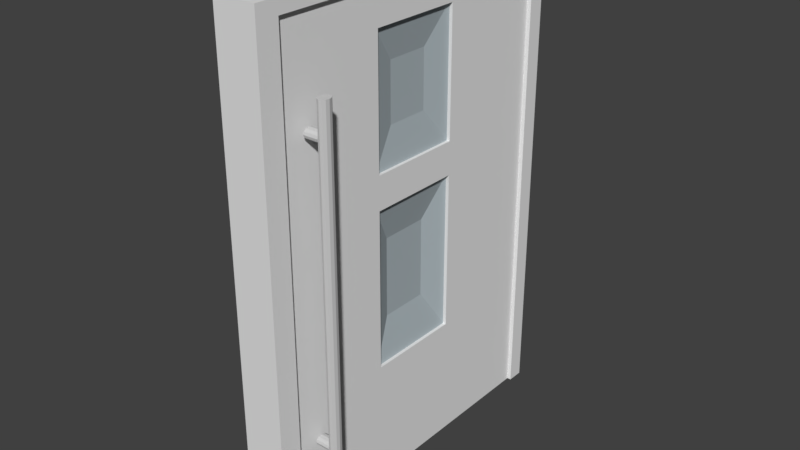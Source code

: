 # Source: door.blend  (saved by Blender 2.79.0; exported with 4.5.12 LTS)
import bpy
from mathutils import Matrix  # noqa: F401  (used for matrix-valued properties, if any)

bpy.ops.wm.read_factory_settings(use_empty=True)
scene = bpy.context.scene
scene.name = 'Scene'

# ---- collections
col_collection_1 = bpy.data.collections.new('Collection 1'); scene.collection.children.link(col_collection_1)

# ---- materials (node trees are filled in below, after node groups)
mat_door = bpy.data.materials.new('door')
mat_door.alpha_threshold = 0.0
mat_door.use_transparent_shadow = False
mat_door.specular_color = (0.4305, 0.4475, 0.5926)
mat_door.roughness = 0.5
mat_door.specular_intensity = 0.1562
mat_glas = bpy.data.materials.new('glas')
mat_glas.alpha_threshold = 0.0
mat_glas.use_transparent_shadow = False
mat_glas.diffuse_color = (0.4085, 0.4687, 0.4969, 1.0)
mat_glas.roughness = 0.5
mat_griff = bpy.data.materials.new('griff')
mat_griff.alpha_threshold = 0.0
mat_griff.use_transparent_shadow = False
mat_griff.diffuse_color = (0.5815, 0.5815, 0.5815, 1.0)
mat_griff.specular_color = (0.5173, 0.5173, 0.5173)
mat_griff.roughness = 0.5
mat_griff.specular_intensity = 0.8438

# ---- material node trees

# ---- world
world_world = bpy.data.worlds.new('World'); scene.world = world_world
world_world.color = (0.05088, 0.05088, 0.05088)
world_world.use_sun_shadow = False
world_world.sun_shadow_jitter_overblur = 0.0
world_world.cycles.sampling_method = 'MANUAL'

# ---- meshes
me_cube_004 = bpy.data.meshes.new('Cube.004')
me_cube_004.from_pydata([(-0.01533, -0.3266, -4.753e-06), (-0.01533, -0.3266, 0.4566), (-0.01533, 0.006435, -4.753e-06), (-0.01533, 0.006435, 0.4566), (0.01502, -0.3266, -4.753e-06), (0.01502, -0.3266, 0.4566), (0.01502, 0.006435, -4.753e-06), (0.01502, 0.006435, 0.4566), (-0.01533, -0.1148, -4.753e-06), (-0.01533, -0.204, -4.753e-06), (-0.01533, -0.204, 0.4566), (-0.01533, -0.1148, 0.4566), (0.01502, -0.204, -4.753e-06), (0.01502, -0.1148, -4.753e-06), (0.01502, -0.1148, 0.4566), (0.01502, -0.204, 0.4566), (-0.01533, -0.3266, 0.1155), (-0.01533, -0.3266, 0.2627), (-0.01533, -0.3266, 0.2935), (-0.01533, -0.3266, 0.4109), (-0.01533, 0.006435, 0.4109), (-0.01533, 0.006435, 0.2935), (-0.01533, 0.006435, 0.2627), (-0.01533, 0.006435, 0.1155), (0.01502, 0.006435, 0.4109), (0.01502, 0.006435, 0.2935), (0.01502, 0.006435, 0.2627), (0.01502, 0.006435, 0.1155), (0.01502, -0.3266, 0.4109), (0.01502, -0.3266, 0.2935), (0.01502, -0.3266, 0.2627), (0.01502, -0.3266, 0.1155), (0.01502, -0.1148, 0.4109), (0.01502, -0.1148, 0.2935), (0.01502, -0.1148, 0.2627), (0.01502, -0.1148, 0.1155), (0.01502, -0.204, 0.4109), (0.01502, -0.204, 0.2935), (0.01502, -0.204, 0.2627), (0.01502, -0.204, 0.1155), (-0.01533, -0.204, 0.4109), (-0.01533, -0.204, 0.2935), (-0.01533, -0.204, 0.2627), (-0.01533, -0.204, 0.1155), (-0.01533, -0.1148, 0.4109), (-0.01533, -0.1148, 0.2935), (-0.01533, -0.1148, 0.2627), (-0.01533, -0.1148, 0.1155), (-0.01241, -0.2047, 0.2932), (-0.01241, -0.2047, 0.4118), (-0.01241, -0.1143, 0.2932), (-0.01241, -0.1143, 0.4118), (0.01209, -0.2047, 0.2932), (0.01209, -0.2047, 0.4118), (0.01209, -0.1143, 0.2932), (0.01209, -0.1143, 0.4118), (-0.01241, -0.2047, 0.1152), (-0.01241, -0.2047, 0.2629), (-0.01241, -0.1143, 0.1152), (-0.01241, -0.1143, 0.2629), (0.01209, -0.2047, 0.1152), (0.01209, -0.2047, 0.2629), (0.01209, -0.1143, 0.1152), (0.01209, -0.1143, 0.2629), (-0.01533, -0.009168, 0.4566), (0.01502, -0.009168, -4.753e-06), (-0.01533, -0.009168, -4.753e-06), (0.01502, -0.009168, 0.4566), (0.01502, -0.009168, 0.1155), (0.01502, -0.009168, 0.2627), (0.01502, -0.009168, 0.2935), (0.01502, -0.009168, 0.4109), (-0.01533, -0.009168, 0.1155), (-0.01533, -0.009168, 0.2627), (-0.01533, -0.009168, 0.2935), (-0.01533, -0.009168, 0.4109), (-0.01533, -0.3266, 0.4441), (-0.01533, 0.006435, 0.4441), (0.01502, 0.006435, 0.4441), (0.01502, -0.3266, 0.4441), (0.01502, -0.1148, 0.4441), (0.01502, -0.204, 0.4441), (-0.01533, -0.204, 0.4441), (-0.01533, -0.1148, 0.4441), (0.01502, -0.009168, 0.4441), (-0.01533, -0.009168, 0.4441), (-0.01533, -0.3062, -4.753e-06), (0.01502, -0.3062, 0.4566), (-0.01533, -0.3062, 0.4566), (0.01502, -0.3062, -4.753e-06), (-0.01533, -0.3062, 0.1155), (-0.01533, -0.3062, 0.2627), (-0.01533, -0.3062, 0.2935), (-0.01533, -0.3062, 0.4109), (0.01502, -0.3062, 0.1155), (0.01502, -0.3062, 0.2627), (0.01502, -0.3062, 0.2935), (0.01502, -0.3062, 0.4109), (-0.01533, -0.3062, 0.4441), (0.01502, -0.3062, 0.4441), (-0.0205, -0.3062, -4.753e-06), (-0.0205, -0.3266, -4.753e-06), (-0.0205, -0.3266, 0.4441), (-0.0205, -0.3266, 0.4566), (-0.0205, -0.009168, 0.4566), (-0.0205, 0.006435, 0.4566), (-0.0205, 0.006435, 0.1155), (-0.0205, 0.006435, -4.753e-06), (-0.0205, -0.3062, 0.4566), (-0.0205, -0.204, 0.4566), (-0.0205, -0.1148, 0.4566), (-0.0205, -0.3266, 0.1155), (-0.0205, -0.3266, 0.2627), (-0.0205, -0.3266, 0.2935), (-0.0205, -0.3266, 0.4109), (-0.0205, 0.006435, 0.4441), (-0.0205, 0.006435, 0.4109), (-0.0205, 0.006435, 0.2935), (-0.0205, 0.006435, 0.2627), (-0.0205, -0.009168, 0.1155), (-0.0205, -0.009168, 0.2627), (-0.0205, -0.009168, 0.2935), (-0.0205, -0.009168, 0.4109), (-0.0205, -0.009168, -4.753e-06), (-0.0205, -0.009168, 0.4441), (-0.0205, -0.204, 0.4441), (-0.0205, -0.1148, 0.4441), (-0.0205, -0.3062, 0.4441), (-0.0205, -0.3062, 0.1155), (-0.0205, -0.3062, 0.2627), (-0.0205, -0.3062, 0.2935), (-0.0205, -0.3062, 0.4109), (0.01879, 0.006435, 0.1155), (0.01879, 0.006435, -4.753e-06), (0.01879, -0.009168, -4.753e-06), (0.01879, -0.3062, 0.4566), (0.01879, -0.3266, 0.4566), (0.01879, -0.3266, 0.1155), (0.01879, -0.3266, -4.753e-06), (0.01879, -0.009168, 0.4566), (0.01879, -0.1148, 0.4566), (0.01879, -0.204, 0.4566), (0.01879, 0.006435, 0.4441), (0.01879, 0.006435, 0.4109), (0.01879, 0.006435, 0.2935), (0.01879, 0.006435, 0.2627), (0.01879, -0.3266, 0.4441), (0.01879, -0.3266, 0.4109), (0.01879, -0.3266, 0.2935), (0.01879, -0.3266, 0.2627), (0.01879, -0.3062, 0.1155), (0.01879, -0.3062, 0.2627), (0.01879, -0.3062, 0.2935), (0.01879, -0.3062, 0.4109), (0.01879, 0.006435, 0.4566), (0.01879, -0.009168, 0.1155), (0.01879, -0.009168, 0.2627), (0.01879, -0.009168, 0.2935), (0.01879, -0.009168, 0.4109), (0.01879, -0.009168, 0.4441), (0.01879, -0.1148, 0.4441), (0.01879, -0.204, 0.4441), (0.01879, -0.3062, 0.4441), (0.01879, -0.3062, -4.753e-06), (0.006243, -0.1392, 0.3791), (0.006243, -0.1392, 0.3259), (0.006243, -0.1798, 0.3259), (0.006243, -0.1798, 0.3791), (0.003257, -0.1369, 0.226), (0.003257, -0.1369, 0.1521), (0.003257, -0.1821, 0.1521), (0.003257, -0.1821, 0.226), (-0.00734, -0.1391, 0.3257), (-0.00734, -0.1799, 0.3257), (-0.00734, -0.1799, 0.3793), (-0.00734, -0.1391, 0.3793), (-0.002836, -0.1369, 0.1522), (-0.002836, -0.1821, 0.1522), (-0.002836, -0.1821, 0.2259), (-0.002836, -0.1369, 0.2259), (0.03234, -0.2765, 0.08968), (0.01896, -0.2765, 0.08968), (0.01896, -0.2765, 0.3555), (0.03234, -0.2765, 0.3555), (0.01896, -0.2773, 0.3532), (0.03234, -0.2773, 0.3532), (0.01896, -0.2795, 0.3516), (0.03234, -0.2795, 0.3516), (0.01896, -0.2825, 0.351), (0.03234, -0.2825, 0.351), (0.01896, -0.2856, 0.3516), (0.03234, -0.2856, 0.3516), (0.01896, -0.2878, 0.3532), (0.03234, -0.2878, 0.3532), (0.01896, -0.2886, 0.3555), (0.03234, -0.2886, 0.3555), (0.01896, -0.2878, 0.3578), (0.03234, -0.2878, 0.3578), (0.01896, -0.2856, 0.3595), (0.03234, -0.2856, 0.3595), (0.01896, -0.2825, 0.3601), (0.03234, -0.2825, 0.3601), (0.01896, -0.2795, 0.3595), (0.03234, -0.2795, 0.3595), (0.01896, -0.2773, 0.3578), (0.03234, -0.2773, 0.3578), (0.01896, -0.2773, 0.08739), (0.03234, -0.2773, 0.08739), (0.01896, -0.2795, 0.08571), (0.03234, -0.2795, 0.08571), (0.01896, -0.2825, 0.08509), (0.03234, -0.2825, 0.08509), (0.01896, -0.2856, 0.08571), (0.03234, -0.2856, 0.08571), (0.01896, -0.2878, 0.08739), (0.03234, -0.2878, 0.08739), (0.01896, -0.2886, 0.08968), (0.03234, -0.2886, 0.08968), (0.01896, -0.2878, 0.09198), (0.03234, -0.2878, 0.09198), (0.01896, -0.2856, 0.09366), (0.03234, -0.2856, 0.09366), (0.01896, -0.2825, 0.09428), (0.03234, -0.2825, 0.09428), (0.01896, -0.2795, 0.09366), (0.03234, -0.2795, 0.09366), (0.01896, -0.2773, 0.09198), (0.03234, -0.2773, 0.09198), (0.03461, -0.2765, 0.07322), (0.03461, -0.2765, 0.3852), (0.0322, -0.2773, 0.3852), (0.0322, -0.2773, 0.07322), (0.03043, -0.2795, 0.3852), (0.03043, -0.2795, 0.07322), (0.02978, -0.2825, 0.3852), (0.02978, -0.2825, 0.07322), (0.03043, -0.2856, 0.3852), (0.03043, -0.2856, 0.07322), (0.0322, -0.2878, 0.3852), (0.0322, -0.2878, 0.07322), (0.03461, -0.2886, 0.3852), (0.03461, -0.2886, 0.07322), (0.03703, -0.2878, 0.3852), (0.03703, -0.2878, 0.07322), (0.0388, -0.2856, 0.3852), (0.0388, -0.2856, 0.07322), (0.03945, -0.2825, 0.3852), (0.03945, -0.2825, 0.07322), (0.0388, -0.2795, 0.3852), (0.0388, -0.2795, 0.07322), (0.03703, -0.2773, 0.3852), (0.03703, -0.2773, 0.07322), (-0.03385, -0.2886, 0.08984), (-0.02048, -0.2886, 0.08984), (-0.02048, -0.2886, 0.3554), (-0.03385, -0.2886, 0.3554), (-0.02048, -0.2878, 0.3531), (-0.03385, -0.2878, 0.3531), (-0.02048, -0.2856, 0.3514), (-0.03385, -0.2856, 0.3514), (-0.02048, -0.2825, 0.3508), (-0.03385, -0.2825, 0.3508), (-0.02048, -0.2795, 0.3514), (-0.03385, -0.2795, 0.3514), (-0.02048, -0.2773, 0.3531), (-0.03385, -0.2773, 0.3531), (-0.02048, -0.2765, 0.3554), (-0.03385, -0.2765, 0.3554), (-0.02048, -0.2773, 0.3577), (-0.03385, -0.2773, 0.3577), (-0.02048, -0.2795, 0.3594), (-0.03385, -0.2795, 0.3594), (-0.02048, -0.2825, 0.36), (-0.03385, -0.2825, 0.36), (-0.02048, -0.2856, 0.3594), (-0.03385, -0.2856, 0.3594), (-0.02048, -0.2878, 0.3577), (-0.03385, -0.2878, 0.3577), (-0.02048, -0.2878, 0.08755), (-0.03385, -0.2878, 0.08755), (-0.02048, -0.2856, 0.08587), (-0.03385, -0.2856, 0.08587), (-0.02048, -0.2825, 0.08526), (-0.03385, -0.2825, 0.08526), (-0.02048, -0.2795, 0.08587), (-0.03385, -0.2795, 0.08587), (-0.02048, -0.2773, 0.08755), (-0.03385, -0.2773, 0.08755), (-0.02048, -0.2765, 0.08984), (-0.03385, -0.2765, 0.08984), (-0.02048, -0.2773, 0.09214), (-0.03385, -0.2773, 0.09214), (-0.02048, -0.2795, 0.09382), (-0.03385, -0.2795, 0.09382), (-0.02048, -0.2825, 0.09443), (-0.03385, -0.2825, 0.09443), (-0.02048, -0.2856, 0.09382), (-0.03385, -0.2856, 0.09382), (-0.02048, -0.2878, 0.09214), (-0.03385, -0.2878, 0.09214), (-0.03612, -0.2886, 0.07339), (-0.03612, -0.2886, 0.385), (-0.0337, -0.2878, 0.385), (-0.0337, -0.2878, 0.07339), (-0.03194, -0.2856, 0.385), (-0.03194, -0.2856, 0.07339), (-0.03129, -0.2825, 0.385), (-0.03129, -0.2825, 0.07339), (-0.03194, -0.2795, 0.385), (-0.03194, -0.2795, 0.07339), (-0.0337, -0.2773, 0.385), (-0.0337, -0.2773, 0.07339), (-0.03612, -0.2765, 0.385), (-0.03612, -0.2765, 0.07339), (-0.03853, -0.2773, 0.385), (-0.03853, -0.2773, 0.07339), (-0.0403, -0.2795, 0.385), (-0.0403, -0.2795, 0.07339), (-0.04094, -0.2825, 0.385), (-0.04094, -0.2825, 0.07339), (-0.0403, -0.2856, 0.385), (-0.0403, -0.2856, 0.07339), (-0.03853, -0.2878, 0.385), (-0.03853, -0.2878, 0.07339)], [], [(98, 93, 131, 127), (77, 3, 7, 78), (15, 87, 135, 141), (79, 5, 1, 76), (86, 89, 4, 0), (87, 88, 1, 5), (67, 64, 11, 14), (14, 11, 10, 15), (66, 65, 13, 8), (8, 13, 12, 9), (87, 5, 136, 135), (69, 68, 155, 156), (22, 23, 106, 118), (21, 22, 118, 117), (9, 43, 47, 8), (45, 41, 37, 33), (42, 41, 45, 46), (33, 32, 44, 45), (86, 90, 43, 9), (90, 91, 42, 43), (91, 92, 41, 42), (92, 93, 40, 41), (13, 35, 39, 12), (34, 33, 37, 38), (37, 41, 40, 36), (65, 68, 35, 13), (68, 69, 34, 35), (69, 70, 33, 34), (70, 71, 32, 33), (4, 31, 16, 0), (31, 30, 17, 16), (30, 29, 18, 17), (29, 28, 19, 18), (97, 99, 162, 153), (65, 6, 133, 134), (70, 69, 156, 157), (99, 81, 161, 162), (2, 23, 27, 6), (23, 22, 26, 27), (22, 21, 25, 26), (21, 20, 24, 25), (20, 21, 117, 116), (2, 66, 123, 107), (77, 20, 116, 115), (66, 72, 119, 123), (32, 36, 40, 44), (35, 34, 46, 47), (39, 43, 42, 38), (34, 38, 42, 46), (47, 43, 39, 35), (49, 51, 175, 174), (50, 51, 55, 54), (55, 53, 167, 164), (52, 53, 49, 48), (50, 54, 52, 48), (55, 51, 49, 53), (59, 58, 176, 179), (58, 59, 63, 62), (61, 60, 170, 171), (60, 61, 57, 56), (58, 62, 60, 56), (63, 59, 57, 61), (45, 44, 75, 74), (46, 45, 74, 73), (47, 46, 73, 72), (8, 47, 72, 66), (7, 67, 139, 154), (6, 27, 132, 133), (71, 70, 157, 158), (14, 15, 141, 140), (67, 14, 140, 139), (2, 6, 65, 66), (7, 3, 64, 67), (18, 19, 114, 113), (44, 83, 85, 75), (5, 79, 146, 136), (40, 82, 83, 44), (93, 98, 82, 40), (32, 80, 81, 36), (71, 84, 80, 32), (28, 79, 76, 19), (30, 31, 137, 149), (20, 77, 78, 24), (72, 73, 120, 119), (36, 81, 99, 97), (11, 64, 104, 110), (37, 36, 97, 96), (38, 37, 96, 95), (39, 38, 95, 94), (12, 39, 94, 89), (90, 86, 100, 128), (17, 18, 113, 112), (23, 2, 107, 106), (73, 74, 121, 120), (91, 90, 128, 129), (15, 10, 88, 87), (9, 12, 89, 86), (78, 7, 154, 142), (124, 104, 105, 115), (127, 108, 109, 125), (125, 109, 110, 126), (123, 119, 106, 107), (119, 120, 118, 106), (120, 121, 117, 118), (121, 122, 116, 117), (126, 110, 104, 124), (122, 124, 115, 116), (114, 102, 127, 131), (113, 114, 131, 130), (112, 113, 130, 129), (111, 112, 129, 128), (101, 111, 128, 100), (102, 103, 108, 127), (1, 88, 108, 103), (85, 83, 126, 124), (83, 82, 125, 126), (75, 85, 124, 122), (86, 0, 101, 100), (82, 98, 127, 125), (93, 92, 130, 131), (19, 76, 102, 114), (88, 10, 109, 108), (76, 1, 103, 102), (0, 16, 111, 101), (92, 91, 129, 130), (3, 77, 115, 105), (10, 11, 110, 109), (74, 75, 122, 121), (64, 3, 105, 104), (16, 17, 112, 111), (162, 135, 136, 146), (159, 139, 140, 160), (160, 140, 141, 161), (163, 150, 137, 138), (150, 151, 149, 137), (151, 152, 148, 149), (152, 153, 147, 148), (144, 143, 158, 157), (145, 144, 157, 156), (132, 145, 156, 155), (133, 132, 155, 134), (142, 154, 139, 159), (143, 142, 159, 158), (153, 162, 146, 147), (161, 141, 135, 162), (68, 65, 134, 155), (31, 4, 138, 137), (24, 78, 142, 143), (96, 97, 153, 152), (84, 71, 158, 159), (4, 89, 163, 138), (25, 24, 143, 144), (95, 96, 152, 151), (26, 25, 144, 145), (94, 95, 151, 150), (27, 26, 145, 132), (89, 94, 150, 163), (79, 28, 147, 146), (28, 29, 148, 147), (81, 80, 160, 161), (29, 30, 149, 148), (80, 84, 159, 160), (165, 164, 167, 166), (54, 55, 164, 165), (53, 52, 166, 167), (52, 54, 165, 166), (169, 168, 171, 170), (60, 62, 169, 170), (63, 61, 171, 168), (62, 63, 168, 169), (173, 174, 175, 172), (50, 48, 173, 172), (51, 50, 172, 175), (48, 49, 174, 173), (177, 178, 179, 176), (56, 57, 178, 177), (57, 59, 179, 178), (58, 56, 177, 176), (234, 235, 237, 236), (207, 180, 227, 225, 223, 221, 219, 217, 215, 213, 211, 209), (182, 183, 185, 184), (229, 230, 232, 234, 236, 238, 240, 242, 244, 246, 248, 250), (222, 223, 225, 224), (184, 185, 187, 186), (238, 239, 241, 240), (220, 221, 223, 222), (186, 187, 189, 188), (240, 241, 243, 242), (218, 219, 221, 220), (188, 189, 191, 190), (242, 243, 245, 244), (216, 217, 219, 218), (190, 191, 193, 192), (244, 245, 247, 246), (214, 215, 217, 216), (192, 193, 195, 194), (246, 247, 249, 248), (212, 213, 215, 214), (194, 195, 197, 196), (231, 228, 251, 249, 247, 245, 243, 241, 239, 237, 235, 233), (210, 211, 213, 212), (196, 197, 199, 198), (181, 206, 208, 210, 212, 214, 216, 218, 220, 222, 224, 226), (208, 209, 211, 210), (198, 199, 201, 200), (226, 227, 180, 181), (206, 207, 209, 208), (200, 201, 203, 202), (185, 183, 205, 203, 201, 199, 197, 195, 193, 191, 189, 187), (181, 180, 207, 206), (202, 203, 205, 204), (236, 237, 239, 238), (224, 225, 227, 226), (204, 205, 183, 182), (182, 184, 186, 188, 190, 192, 194, 196, 198, 200, 202, 204), (232, 233, 235, 234), (250, 251, 228, 229), (230, 231, 233, 232), (229, 228, 231, 230), (248, 249, 251, 250), (306, 307, 309, 308), (279, 252, 299, 297, 295, 293, 291, 289, 287, 285, 283, 281), (254, 255, 257, 256), (301, 302, 304, 306, 308, 310, 312, 314, 316, 318, 320, 322), (294, 295, 297, 296), (256, 257, 259, 258), (310, 311, 313, 312), (292, 293, 295, 294), (258, 259, 261, 260), (312, 313, 315, 314), (290, 291, 293, 292), (260, 261, 263, 262), (314, 315, 317, 316), (288, 289, 291, 290), (262, 263, 265, 264), (316, 317, 319, 318), (286, 287, 289, 288), (264, 265, 267, 266), (318, 319, 321, 320), (284, 285, 287, 286), (266, 267, 269, 268), (303, 300, 323, 321, 319, 317, 315, 313, 311, 309, 307, 305), (282, 283, 285, 284), (268, 269, 271, 270), (253, 278, 280, 282, 284, 286, 288, 290, 292, 294, 296, 298), (280, 281, 283, 282), (270, 271, 273, 272), (298, 299, 252, 253), (278, 279, 281, 280), (272, 273, 275, 274), (257, 255, 277, 275, 273, 271, 269, 267, 265, 263, 261, 259), (253, 252, 279, 278), (274, 275, 277, 276), (308, 309, 311, 310), (296, 297, 299, 298), (276, 277, 255, 254), (254, 256, 258, 260, 262, 264, 266, 268, 270, 272, 274, 276), (304, 305, 307, 306), (322, 323, 300, 301), (302, 303, 305, 304), (301, 300, 303, 302), (320, 321, 323, 322)])
me_cube_004.polygons.foreach_set('material_index', [0, 0, 0, 0, 0, 0, 0, 0, 0, 0, 0, 0, 0, 0, 0, 0, 0, 0, 0, 0, 0, 0, 0, 0, 0, 0, 0, 0, 0, 0, 0, 0, 0, 0, 0, 0, 0, 0, 0, 0, 0, 0, 0, 0, 0, 0, 0, 0, 0, 0, 1, 1, 1, 1, 1, 1, 1, 1, 1, 1, 1, 1, 0, 0, 0, 0, 0, 0, 0, 0, 0, 0, 0, 0, 0, 0, 0, 0, 0, 0, 0, 0, 0, 0, 0, 0, 0, 0, 0, 0, 0, 0, 0, 0, 0, 0, 0, 0, 0, 0, 0, 0, 0, 0, 0, 0, 0, 0, 0, 0, 0, 0, 0, 0, 0, 0, 0, 0, 0, 0, 0, 0, 0, 0, 0, 0, 0, 0, 0, 0, 0, 0, 0, 0, 0, 0, 0, 0, 0, 0, 0, 0, 0, 0, 0, 0, 0, 0, 0, 0, 0, 0, 0, 0, 0, 0, 0, 0, 0, 0, 0, 0, 1, 1, 1, 1, 1, 1, 1, 1, 1, 1, 1, 1, 1, 1, 1, 1, 2, 2, 2, 2, 2, 2, 2, 2, 2, 2, 2, 2, 2, 2, 2, 2, 2, 2, 2, 2, 2, 2, 2, 2, 2, 2, 2, 2, 2, 2, 2, 2, 2, 2, 2, 2, 2, 2, 2, 2, 2, 2, 2, 2, 2, 2, 2, 2, 2, 2, 2, 2, 2, 2, 2, 2, 2, 2, 2, 2, 2, 2, 2, 2, 2, 2, 2, 2, 2, 2, 2, 2, 2, 2, 2, 2, 2, 2, 2, 2, 2, 2, 2, 2])
me_cube_004.materials.append(mat_door)
me_cube_004.materials.append(mat_glas)
me_cube_004.materials.append(mat_griff)
me_cube_004.use_remesh_preserve_volume = False
me_cube_004.use_remesh_preserve_attributes = False
me_cube_004.use_mirror_vertex_groups = False
me_cube_004.update()

# ---- objects
ob_cube_004 = bpy.data.objects.new('Cube.004', me_cube_004)

# ---- transforms, parenting, visibility, modifiers, constraints
ob_cube_004.location = (-2.2, 0.16, 0.0001115)
ob_cube_004.lineart.crease_threshold = 0.0

# ---- collection membership
col_collection_1.objects.link(ob_cube_004)

# ---- scene / render settings (as saved in the file)
scene.frame_start = 1; scene.frame_end = 250; scene.frame_set(143)
scene.render.engine = 'BLENDER_EEVEE_NEXT'
scene.render.resolution_percentage = 50
scene.render.dither_intensity = 0.0
scene.cycles.use_denoising = False
scene.cycles.samples = 128
scene.cycles.sampling_pattern = 'TABULATED_SOBOL'
scene.cycles.use_adaptive_sampling = False
scene.cycles.use_light_tree = False
scene.cycles.blur_glossy = 0.0
scene.cycles.sample_clamp_indirect = 0.0
scene.view_settings.view_transform = 'Standard'
bpy.context.view_layer.update()

# ---- added for rendering (the .blend has no active camera and no usable light): camera, sun
cam_auto = bpy.data.cameras.new('AutoCamera')
cam_auto.lens = 50.0
cam_auto.sensor_width = 36.0
cam_auto.clip_end = 1000.0
ob_auto_camera = bpy.data.objects.new('AutoCamera', cam_auto)
scene.collection.objects.link(ob_auto_camera)
ob_auto_camera.location = (-1.67262, -0.633851, 0.650917)
ob_auto_camera.rotation_euler = (1.09748, -7.21219e-08, 0.694738)
scene.camera = ob_auto_camera
light_auto_sun = bpy.data.lights.new('AutoSun', 'SUN')
light_auto_sun.energy = 3.0
light_auto_sun.angle = 0.0523599
ob_auto_sun = bpy.data.objects.new('AutoSun', light_auto_sun)
scene.collection.objects.link(ob_auto_sun)
ob_auto_sun.rotation_euler = (0.872665, 0.174533, 0.523599)
bpy.context.view_layer.update()
